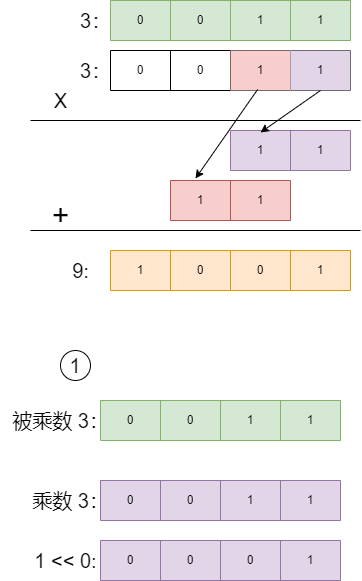

The diagram above was exported from draw.io. Its source (the exported page's mxGraphModel, read from the mxfile embedded in the PNG):
<mxGraphModel dx="2074" dy="1060" grid="1" gridSize="10" guides="1" tooltips="1" connect="1" arrows="1" fold="1" page="1" pageScale="1" pageWidth="827" pageHeight="1169" math="0" shadow="0">
  <root>
    <mxCell id="0" />
    <mxCell id="1" parent="0" />
    <mxCell id="NgHw9mXTA68ZUaqfFoNY-2" value="" style="shape=table;startSize=0;container=1;collapsible=0;childLayout=tableLayout;fillColor=#d5e8d4;strokeColor=#82b366;" vertex="1" parent="1">
      <mxGeometry x="250" y="180" width="240" height="40" as="geometry" />
    </mxCell>
    <mxCell id="NgHw9mXTA68ZUaqfFoNY-3" value="" style="shape=tableRow;horizontal=0;startSize=0;swimlaneHead=0;swimlaneBody=0;strokeColor=inherit;top=0;left=0;bottom=0;right=0;collapsible=0;dropTarget=0;fillColor=none;points=[[0,0.5],[1,0.5]];portConstraint=eastwest;" vertex="1" parent="NgHw9mXTA68ZUaqfFoNY-2">
      <mxGeometry width="240" height="40" as="geometry" />
    </mxCell>
    <mxCell id="NgHw9mXTA68ZUaqfFoNY-4" value="0" style="shape=partialRectangle;html=1;whiteSpace=wrap;connectable=0;strokeColor=inherit;overflow=hidden;fillColor=none;top=0;left=0;bottom=0;right=0;pointerEvents=1;" vertex="1" parent="NgHw9mXTA68ZUaqfFoNY-3">
      <mxGeometry width="60" height="40" as="geometry">
        <mxRectangle width="60" height="40" as="alternateBounds" />
      </mxGeometry>
    </mxCell>
    <mxCell id="NgHw9mXTA68ZUaqfFoNY-5" value="0" style="shape=partialRectangle;html=1;whiteSpace=wrap;connectable=0;strokeColor=inherit;overflow=hidden;fillColor=none;top=0;left=0;bottom=0;right=0;pointerEvents=1;" vertex="1" parent="NgHw9mXTA68ZUaqfFoNY-3">
      <mxGeometry x="60" width="60" height="40" as="geometry">
        <mxRectangle width="60" height="40" as="alternateBounds" />
      </mxGeometry>
    </mxCell>
    <mxCell id="NgHw9mXTA68ZUaqfFoNY-6" value="1" style="shape=partialRectangle;html=1;whiteSpace=wrap;connectable=0;strokeColor=inherit;overflow=hidden;fillColor=none;top=0;left=0;bottom=0;right=0;pointerEvents=1;" vertex="1" parent="NgHw9mXTA68ZUaqfFoNY-3">
      <mxGeometry x="120" width="60" height="40" as="geometry">
        <mxRectangle width="60" height="40" as="alternateBounds" />
      </mxGeometry>
    </mxCell>
    <mxCell id="NgHw9mXTA68ZUaqfFoNY-7" value="1" style="shape=partialRectangle;html=1;whiteSpace=wrap;connectable=0;strokeColor=inherit;overflow=hidden;fillColor=none;top=0;left=0;bottom=0;right=0;pointerEvents=1;" vertex="1" parent="NgHw9mXTA68ZUaqfFoNY-3">
      <mxGeometry x="180" width="60" height="40" as="geometry">
        <mxRectangle width="60" height="40" as="alternateBounds" />
      </mxGeometry>
    </mxCell>
    <mxCell id="NgHw9mXTA68ZUaqfFoNY-8" value="&lt;font style=&quot;font-size: 20px;&quot;&gt;3：&lt;/font&gt;" style="text;html=1;align=center;verticalAlign=middle;resizable=0;points=[];autosize=1;strokeColor=none;fillColor=none;" vertex="1" parent="1">
      <mxGeometry x="210" y="180" width="50" height="40" as="geometry" />
    </mxCell>
    <mxCell id="NgHw9mXTA68ZUaqfFoNY-9" value="" style="shape=table;startSize=0;container=1;collapsible=0;childLayout=tableLayout;" vertex="1" parent="1">
      <mxGeometry x="250" y="230" width="240" height="40" as="geometry" />
    </mxCell>
    <mxCell id="NgHw9mXTA68ZUaqfFoNY-10" value="" style="shape=tableRow;horizontal=0;startSize=0;swimlaneHead=0;swimlaneBody=0;strokeColor=inherit;top=0;left=0;bottom=0;right=0;collapsible=0;dropTarget=0;fillColor=none;points=[[0,0.5],[1,0.5]];portConstraint=eastwest;" vertex="1" parent="NgHw9mXTA68ZUaqfFoNY-9">
      <mxGeometry width="240" height="40" as="geometry" />
    </mxCell>
    <mxCell id="NgHw9mXTA68ZUaqfFoNY-11" value="0" style="shape=partialRectangle;html=1;whiteSpace=wrap;connectable=0;strokeColor=inherit;overflow=hidden;fillColor=none;top=0;left=0;bottom=0;right=0;pointerEvents=1;" vertex="1" parent="NgHw9mXTA68ZUaqfFoNY-10">
      <mxGeometry width="60" height="40" as="geometry">
        <mxRectangle width="60" height="40" as="alternateBounds" />
      </mxGeometry>
    </mxCell>
    <mxCell id="NgHw9mXTA68ZUaqfFoNY-12" value="0" style="shape=partialRectangle;html=1;whiteSpace=wrap;connectable=0;strokeColor=inherit;overflow=hidden;fillColor=none;top=0;left=0;bottom=0;right=0;pointerEvents=1;" vertex="1" parent="NgHw9mXTA68ZUaqfFoNY-10">
      <mxGeometry x="60" width="60" height="40" as="geometry">
        <mxRectangle width="60" height="40" as="alternateBounds" />
      </mxGeometry>
    </mxCell>
    <mxCell id="NgHw9mXTA68ZUaqfFoNY-13" value="1" style="shape=partialRectangle;html=1;whiteSpace=wrap;connectable=0;strokeColor=#b85450;overflow=hidden;fillColor=#f8cecc;top=0;left=0;bottom=0;right=0;pointerEvents=1;" vertex="1" parent="NgHw9mXTA68ZUaqfFoNY-10">
      <mxGeometry x="120" width="60" height="40" as="geometry">
        <mxRectangle width="60" height="40" as="alternateBounds" />
      </mxGeometry>
    </mxCell>
    <mxCell id="NgHw9mXTA68ZUaqfFoNY-14" value="1" style="shape=partialRectangle;html=1;whiteSpace=wrap;connectable=0;strokeColor=#9673a6;overflow=hidden;fillColor=#e1d5e7;top=0;left=0;bottom=0;right=0;pointerEvents=1;" vertex="1" parent="NgHw9mXTA68ZUaqfFoNY-10">
      <mxGeometry x="180" width="60" height="40" as="geometry">
        <mxRectangle width="60" height="40" as="alternateBounds" />
      </mxGeometry>
    </mxCell>
    <mxCell id="NgHw9mXTA68ZUaqfFoNY-15" value="&lt;font style=&quot;font-size: 20px;&quot;&gt;3：&lt;/font&gt;" style="text;html=1;align=center;verticalAlign=middle;resizable=0;points=[];autosize=1;strokeColor=none;fillColor=none;" vertex="1" parent="1">
      <mxGeometry x="210" y="230" width="50" height="40" as="geometry" />
    </mxCell>
    <mxCell id="NgHw9mXTA68ZUaqfFoNY-17" value="" style="shape=table;startSize=0;container=1;collapsible=0;childLayout=tableLayout;fillColor=#ffe6cc;strokeColor=#d79b00;" vertex="1" parent="1">
      <mxGeometry x="250" y="430" width="240" height="40" as="geometry" />
    </mxCell>
    <mxCell id="NgHw9mXTA68ZUaqfFoNY-18" value="" style="shape=tableRow;horizontal=0;startSize=0;swimlaneHead=0;swimlaneBody=0;strokeColor=inherit;top=0;left=0;bottom=0;right=0;collapsible=0;dropTarget=0;fillColor=none;points=[[0,0.5],[1,0.5]];portConstraint=eastwest;" vertex="1" parent="NgHw9mXTA68ZUaqfFoNY-17">
      <mxGeometry width="240" height="40" as="geometry" />
    </mxCell>
    <mxCell id="NgHw9mXTA68ZUaqfFoNY-19" value="1" style="shape=partialRectangle;html=1;whiteSpace=wrap;connectable=0;strokeColor=inherit;overflow=hidden;fillColor=none;top=0;left=0;bottom=0;right=0;pointerEvents=1;" vertex="1" parent="NgHw9mXTA68ZUaqfFoNY-18">
      <mxGeometry width="60" height="40" as="geometry">
        <mxRectangle width="60" height="40" as="alternateBounds" />
      </mxGeometry>
    </mxCell>
    <mxCell id="NgHw9mXTA68ZUaqfFoNY-20" value="0" style="shape=partialRectangle;html=1;whiteSpace=wrap;connectable=0;strokeColor=inherit;overflow=hidden;fillColor=none;top=0;left=0;bottom=0;right=0;pointerEvents=1;" vertex="1" parent="NgHw9mXTA68ZUaqfFoNY-18">
      <mxGeometry x="60" width="60" height="40" as="geometry">
        <mxRectangle width="60" height="40" as="alternateBounds" />
      </mxGeometry>
    </mxCell>
    <mxCell id="NgHw9mXTA68ZUaqfFoNY-21" value="0" style="shape=partialRectangle;html=1;whiteSpace=wrap;connectable=0;strokeColor=inherit;overflow=hidden;fillColor=none;top=0;left=0;bottom=0;right=0;pointerEvents=1;" vertex="1" parent="NgHw9mXTA68ZUaqfFoNY-18">
      <mxGeometry x="120" width="60" height="40" as="geometry">
        <mxRectangle width="60" height="40" as="alternateBounds" />
      </mxGeometry>
    </mxCell>
    <mxCell id="NgHw9mXTA68ZUaqfFoNY-22" value="1" style="shape=partialRectangle;html=1;whiteSpace=wrap;connectable=0;strokeColor=inherit;overflow=hidden;fillColor=none;top=0;left=0;bottom=0;right=0;pointerEvents=1;" vertex="1" parent="NgHw9mXTA68ZUaqfFoNY-18">
      <mxGeometry x="180" width="60" height="40" as="geometry">
        <mxRectangle width="60" height="40" as="alternateBounds" />
      </mxGeometry>
    </mxCell>
    <mxCell id="NgHw9mXTA68ZUaqfFoNY-23" value="&lt;font style=&quot;font-size: 20px;&quot;&gt;9:&lt;/font&gt;" style="text;html=1;align=center;verticalAlign=middle;resizable=0;points=[];autosize=1;strokeColor=none;fillColor=none;" vertex="1" parent="1">
      <mxGeometry x="200" y="430" width="40" height="40" as="geometry" />
    </mxCell>
    <mxCell id="NgHw9mXTA68ZUaqfFoNY-25" value="" style="endArrow=none;html=1;rounded=0;" edge="1" parent="1">
      <mxGeometry width="50" height="50" relative="1" as="geometry">
        <mxPoint x="170" y="300" as="sourcePoint" />
        <mxPoint x="500" y="300" as="targetPoint" />
      </mxGeometry>
    </mxCell>
    <mxCell id="NgHw9mXTA68ZUaqfFoNY-26" value="&lt;font style=&quot;font-size: 20px;&quot;&gt;X&lt;/font&gt;" style="text;html=1;align=center;verticalAlign=middle;resizable=0;points=[];autosize=1;strokeColor=none;fillColor=none;" vertex="1" parent="1">
      <mxGeometry x="180" y="260" width="40" height="40" as="geometry" />
    </mxCell>
    <mxCell id="NgHw9mXTA68ZUaqfFoNY-27" value="" style="shape=table;startSize=0;container=1;collapsible=0;childLayout=tableLayout;fillColor=#e1d5e7;strokeColor=#9673a6;" vertex="1" parent="1">
      <mxGeometry x="370" y="310" width="120" height="40" as="geometry" />
    </mxCell>
    <mxCell id="NgHw9mXTA68ZUaqfFoNY-28" value="" style="shape=tableRow;horizontal=0;startSize=0;swimlaneHead=0;swimlaneBody=0;strokeColor=inherit;top=0;left=0;bottom=0;right=0;collapsible=0;dropTarget=0;fillColor=none;points=[[0,0.5],[1,0.5]];portConstraint=eastwest;" vertex="1" parent="NgHw9mXTA68ZUaqfFoNY-27">
      <mxGeometry width="120" height="40" as="geometry" />
    </mxCell>
    <mxCell id="NgHw9mXTA68ZUaqfFoNY-29" value="1" style="shape=partialRectangle;html=1;whiteSpace=wrap;connectable=0;strokeColor=inherit;overflow=hidden;fillColor=none;top=0;left=0;bottom=0;right=0;pointerEvents=1;" vertex="1" parent="NgHw9mXTA68ZUaqfFoNY-28">
      <mxGeometry width="60" height="40" as="geometry">
        <mxRectangle width="60" height="40" as="alternateBounds" />
      </mxGeometry>
    </mxCell>
    <mxCell id="NgHw9mXTA68ZUaqfFoNY-30" value="1" style="shape=partialRectangle;html=1;whiteSpace=wrap;connectable=0;strokeColor=inherit;overflow=hidden;fillColor=none;top=0;left=0;bottom=0;right=0;pointerEvents=1;" vertex="1" parent="NgHw9mXTA68ZUaqfFoNY-28">
      <mxGeometry x="60" width="60" height="40" as="geometry">
        <mxRectangle width="60" height="40" as="alternateBounds" />
      </mxGeometry>
    </mxCell>
    <mxCell id="NgHw9mXTA68ZUaqfFoNY-31" value="" style="shape=table;startSize=0;container=1;collapsible=0;childLayout=tableLayout;fillColor=#f8cecc;strokeColor=#b85450;" vertex="1" parent="1">
      <mxGeometry x="310" y="360" width="120" height="40" as="geometry" />
    </mxCell>
    <mxCell id="NgHw9mXTA68ZUaqfFoNY-32" value="" style="shape=tableRow;horizontal=0;startSize=0;swimlaneHead=0;swimlaneBody=0;strokeColor=inherit;top=0;left=0;bottom=0;right=0;collapsible=0;dropTarget=0;fillColor=none;points=[[0,0.5],[1,0.5]];portConstraint=eastwest;" vertex="1" parent="NgHw9mXTA68ZUaqfFoNY-31">
      <mxGeometry width="120" height="40" as="geometry" />
    </mxCell>
    <mxCell id="NgHw9mXTA68ZUaqfFoNY-33" value="1" style="shape=partialRectangle;html=1;whiteSpace=wrap;connectable=0;strokeColor=inherit;overflow=hidden;fillColor=none;top=0;left=0;bottom=0;right=0;pointerEvents=1;" vertex="1" parent="NgHw9mXTA68ZUaqfFoNY-32">
      <mxGeometry width="60" height="40" as="geometry">
        <mxRectangle width="60" height="40" as="alternateBounds" />
      </mxGeometry>
    </mxCell>
    <mxCell id="NgHw9mXTA68ZUaqfFoNY-34" value="1" style="shape=partialRectangle;html=1;whiteSpace=wrap;connectable=0;strokeColor=inherit;overflow=hidden;fillColor=none;top=0;left=0;bottom=0;right=0;pointerEvents=1;" vertex="1" parent="NgHw9mXTA68ZUaqfFoNY-32">
      <mxGeometry x="60" width="60" height="40" as="geometry">
        <mxRectangle width="60" height="40" as="alternateBounds" />
      </mxGeometry>
    </mxCell>
    <mxCell id="NgHw9mXTA68ZUaqfFoNY-35" value="" style="endArrow=none;html=1;rounded=0;" edge="1" parent="1">
      <mxGeometry width="50" height="50" relative="1" as="geometry">
        <mxPoint x="170" y="410" as="sourcePoint" />
        <mxPoint x="500" y="410" as="targetPoint" />
      </mxGeometry>
    </mxCell>
    <mxCell id="NgHw9mXTA68ZUaqfFoNY-36" value="" style="endArrow=classic;html=1;rounded=0;exitX=0.875;exitY=1;exitDx=0;exitDy=0;exitPerimeter=0;entryX=0.25;entryY=0.05;entryDx=0;entryDy=0;entryPerimeter=0;" edge="1" parent="1" source="NgHw9mXTA68ZUaqfFoNY-10" target="NgHw9mXTA68ZUaqfFoNY-28">
      <mxGeometry width="50" height="50" relative="1" as="geometry">
        <mxPoint x="390" y="650" as="sourcePoint" />
        <mxPoint x="440" y="600" as="targetPoint" />
      </mxGeometry>
    </mxCell>
    <mxCell id="NgHw9mXTA68ZUaqfFoNY-37" value="" style="endArrow=classic;html=1;rounded=0;exitX=0.613;exitY=0.975;exitDx=0;exitDy=0;exitPerimeter=0;entryX=0.208;entryY=-0.05;entryDx=0;entryDy=0;entryPerimeter=0;" edge="1" parent="1" source="NgHw9mXTA68ZUaqfFoNY-10" target="NgHw9mXTA68ZUaqfFoNY-32">
      <mxGeometry width="50" height="50" relative="1" as="geometry">
        <mxPoint x="390" y="650" as="sourcePoint" />
        <mxPoint x="440" y="600" as="targetPoint" />
      </mxGeometry>
    </mxCell>
    <mxCell id="NgHw9mXTA68ZUaqfFoNY-38" value="&lt;font style=&quot;font-size: 30px;&quot;&gt;+&lt;/font&gt;" style="text;html=1;align=center;verticalAlign=middle;resizable=0;points=[];autosize=1;strokeColor=none;fillColor=none;" vertex="1" parent="1">
      <mxGeometry x="180" y="370" width="40" height="50" as="geometry" />
    </mxCell>
    <mxCell id="NgHw9mXTA68ZUaqfFoNY-39" value="" style="shape=table;startSize=0;container=1;collapsible=0;childLayout=tableLayout;fillColor=#d5e8d4;strokeColor=#82b366;" vertex="1" parent="1">
      <mxGeometry x="240" y="580" width="240" height="40" as="geometry" />
    </mxCell>
    <mxCell id="NgHw9mXTA68ZUaqfFoNY-40" value="" style="shape=tableRow;horizontal=0;startSize=0;swimlaneHead=0;swimlaneBody=0;strokeColor=inherit;top=0;left=0;bottom=0;right=0;collapsible=0;dropTarget=0;fillColor=none;points=[[0,0.5],[1,0.5]];portConstraint=eastwest;" vertex="1" parent="NgHw9mXTA68ZUaqfFoNY-39">
      <mxGeometry width="240" height="40" as="geometry" />
    </mxCell>
    <mxCell id="NgHw9mXTA68ZUaqfFoNY-41" value="0" style="shape=partialRectangle;html=1;whiteSpace=wrap;connectable=0;strokeColor=inherit;overflow=hidden;fillColor=none;top=0;left=0;bottom=0;right=0;pointerEvents=1;" vertex="1" parent="NgHw9mXTA68ZUaqfFoNY-40">
      <mxGeometry width="60" height="40" as="geometry">
        <mxRectangle width="60" height="40" as="alternateBounds" />
      </mxGeometry>
    </mxCell>
    <mxCell id="NgHw9mXTA68ZUaqfFoNY-42" value="0" style="shape=partialRectangle;html=1;whiteSpace=wrap;connectable=0;strokeColor=inherit;overflow=hidden;fillColor=none;top=0;left=0;bottom=0;right=0;pointerEvents=1;" vertex="1" parent="NgHw9mXTA68ZUaqfFoNY-40">
      <mxGeometry x="60" width="60" height="40" as="geometry">
        <mxRectangle width="60" height="40" as="alternateBounds" />
      </mxGeometry>
    </mxCell>
    <mxCell id="NgHw9mXTA68ZUaqfFoNY-43" value="1" style="shape=partialRectangle;html=1;whiteSpace=wrap;connectable=0;strokeColor=inherit;overflow=hidden;fillColor=none;top=0;left=0;bottom=0;right=0;pointerEvents=1;" vertex="1" parent="NgHw9mXTA68ZUaqfFoNY-40">
      <mxGeometry x="120" width="60" height="40" as="geometry">
        <mxRectangle width="60" height="40" as="alternateBounds" />
      </mxGeometry>
    </mxCell>
    <mxCell id="NgHw9mXTA68ZUaqfFoNY-44" value="1" style="shape=partialRectangle;html=1;whiteSpace=wrap;connectable=0;strokeColor=inherit;overflow=hidden;fillColor=none;top=0;left=0;bottom=0;right=0;pointerEvents=1;" vertex="1" parent="NgHw9mXTA68ZUaqfFoNY-40">
      <mxGeometry x="180" width="60" height="40" as="geometry">
        <mxRectangle width="60" height="40" as="alternateBounds" />
      </mxGeometry>
    </mxCell>
    <mxCell id="NgHw9mXTA68ZUaqfFoNY-45" value="&lt;font style=&quot;font-size: 20px;&quot;&gt;被乘数 3：&lt;/font&gt;" style="text;html=1;align=center;verticalAlign=middle;resizable=0;points=[];autosize=1;strokeColor=none;fillColor=none;" vertex="1" parent="1">
      <mxGeometry x="140" y="580" width="120" height="40" as="geometry" />
    </mxCell>
    <mxCell id="NgHw9mXTA68ZUaqfFoNY-52" value="&lt;font style=&quot;font-size: 20px;&quot;&gt;乘数 3：&lt;/font&gt;" style="text;html=1;align=center;verticalAlign=middle;resizable=0;points=[];autosize=1;strokeColor=none;fillColor=none;" vertex="1" parent="1">
      <mxGeometry x="160" y="660" width="100" height="40" as="geometry" />
    </mxCell>
    <mxCell id="NgHw9mXTA68ZUaqfFoNY-53" value="&lt;font style=&quot;font-size: 20px;&quot;&gt;1&lt;/font&gt;" style="ellipse;whiteSpace=wrap;html=1;aspect=fixed;" vertex="1" parent="1">
      <mxGeometry x="200" y="530" width="30" height="30" as="geometry" />
    </mxCell>
    <mxCell id="NgHw9mXTA68ZUaqfFoNY-60" value="" style="shape=table;startSize=0;container=1;collapsible=0;childLayout=tableLayout;fillColor=#e1d5e7;strokeColor=#9673a6;" vertex="1" parent="1">
      <mxGeometry x="240" y="660" width="240" height="40" as="geometry" />
    </mxCell>
    <mxCell id="NgHw9mXTA68ZUaqfFoNY-61" value="" style="shape=tableRow;horizontal=0;startSize=0;swimlaneHead=0;swimlaneBody=0;strokeColor=inherit;top=0;left=0;bottom=0;right=0;collapsible=0;dropTarget=0;fillColor=none;points=[[0,0.5],[1,0.5]];portConstraint=eastwest;" vertex="1" parent="NgHw9mXTA68ZUaqfFoNY-60">
      <mxGeometry width="240" height="40" as="geometry" />
    </mxCell>
    <mxCell id="NgHw9mXTA68ZUaqfFoNY-62" value="0" style="shape=partialRectangle;html=1;whiteSpace=wrap;connectable=0;strokeColor=inherit;overflow=hidden;fillColor=none;top=0;left=0;bottom=0;right=0;pointerEvents=1;" vertex="1" parent="NgHw9mXTA68ZUaqfFoNY-61">
      <mxGeometry width="60" height="40" as="geometry">
        <mxRectangle width="60" height="40" as="alternateBounds" />
      </mxGeometry>
    </mxCell>
    <mxCell id="NgHw9mXTA68ZUaqfFoNY-63" value="0" style="shape=partialRectangle;html=1;whiteSpace=wrap;connectable=0;strokeColor=inherit;overflow=hidden;fillColor=none;top=0;left=0;bottom=0;right=0;pointerEvents=1;" vertex="1" parent="NgHw9mXTA68ZUaqfFoNY-61">
      <mxGeometry x="60" width="60" height="40" as="geometry">
        <mxRectangle width="60" height="40" as="alternateBounds" />
      </mxGeometry>
    </mxCell>
    <mxCell id="NgHw9mXTA68ZUaqfFoNY-64" value="1" style="shape=partialRectangle;html=1;whiteSpace=wrap;connectable=0;strokeColor=inherit;overflow=hidden;fillColor=none;top=0;left=0;bottom=0;right=0;pointerEvents=1;" vertex="1" parent="NgHw9mXTA68ZUaqfFoNY-61">
      <mxGeometry x="120" width="60" height="40" as="geometry">
        <mxRectangle width="60" height="40" as="alternateBounds" />
      </mxGeometry>
    </mxCell>
    <mxCell id="NgHw9mXTA68ZUaqfFoNY-65" value="1" style="shape=partialRectangle;html=1;whiteSpace=wrap;connectable=0;strokeColor=inherit;overflow=hidden;fillColor=none;top=0;left=0;bottom=0;right=0;pointerEvents=1;" vertex="1" parent="NgHw9mXTA68ZUaqfFoNY-61">
      <mxGeometry x="180" width="60" height="40" as="geometry">
        <mxRectangle width="60" height="40" as="alternateBounds" />
      </mxGeometry>
    </mxCell>
    <mxCell id="NgHw9mXTA68ZUaqfFoNY-66" value="" style="shape=table;startSize=0;container=1;collapsible=0;childLayout=tableLayout;fillColor=#e1d5e7;strokeColor=#9673a6;" vertex="1" parent="1">
      <mxGeometry x="240" y="720" width="240" height="40" as="geometry" />
    </mxCell>
    <mxCell id="NgHw9mXTA68ZUaqfFoNY-67" value="" style="shape=tableRow;horizontal=0;startSize=0;swimlaneHead=0;swimlaneBody=0;strokeColor=inherit;top=0;left=0;bottom=0;right=0;collapsible=0;dropTarget=0;fillColor=none;points=[[0,0.5],[1,0.5]];portConstraint=eastwest;" vertex="1" parent="NgHw9mXTA68ZUaqfFoNY-66">
      <mxGeometry width="240" height="40" as="geometry" />
    </mxCell>
    <mxCell id="NgHw9mXTA68ZUaqfFoNY-68" value="0" style="shape=partialRectangle;html=1;whiteSpace=wrap;connectable=0;strokeColor=inherit;overflow=hidden;fillColor=none;top=0;left=0;bottom=0;right=0;pointerEvents=1;" vertex="1" parent="NgHw9mXTA68ZUaqfFoNY-67">
      <mxGeometry width="60" height="40" as="geometry">
        <mxRectangle width="60" height="40" as="alternateBounds" />
      </mxGeometry>
    </mxCell>
    <mxCell id="NgHw9mXTA68ZUaqfFoNY-69" value="0" style="shape=partialRectangle;html=1;whiteSpace=wrap;connectable=0;strokeColor=inherit;overflow=hidden;fillColor=none;top=0;left=0;bottom=0;right=0;pointerEvents=1;" vertex="1" parent="NgHw9mXTA68ZUaqfFoNY-67">
      <mxGeometry x="60" width="60" height="40" as="geometry">
        <mxRectangle width="60" height="40" as="alternateBounds" />
      </mxGeometry>
    </mxCell>
    <mxCell id="NgHw9mXTA68ZUaqfFoNY-70" value="0" style="shape=partialRectangle;html=1;whiteSpace=wrap;connectable=0;strokeColor=inherit;overflow=hidden;fillColor=none;top=0;left=0;bottom=0;right=0;pointerEvents=1;" vertex="1" parent="NgHw9mXTA68ZUaqfFoNY-67">
      <mxGeometry x="120" width="60" height="40" as="geometry">
        <mxRectangle width="60" height="40" as="alternateBounds" />
      </mxGeometry>
    </mxCell>
    <mxCell id="NgHw9mXTA68ZUaqfFoNY-71" value="1" style="shape=partialRectangle;html=1;whiteSpace=wrap;connectable=0;strokeColor=inherit;overflow=hidden;fillColor=none;top=0;left=0;bottom=0;right=0;pointerEvents=1;" vertex="1" parent="NgHw9mXTA68ZUaqfFoNY-67">
      <mxGeometry x="180" width="60" height="40" as="geometry">
        <mxRectangle width="60" height="40" as="alternateBounds" />
      </mxGeometry>
    </mxCell>
    <mxCell id="NgHw9mXTA68ZUaqfFoNY-77" value="&lt;font style=&quot;font-size: 20px;&quot;&gt;1 &amp;lt;&amp;lt; 0:&lt;/font&gt;" style="text;html=1;align=center;verticalAlign=middle;resizable=0;points=[];autosize=1;strokeColor=none;fillColor=none;" vertex="1" parent="1">
      <mxGeometry x="160" y="720" width="90" height="40" as="geometry" />
    </mxCell>
  </root>
</mxGraphModel>